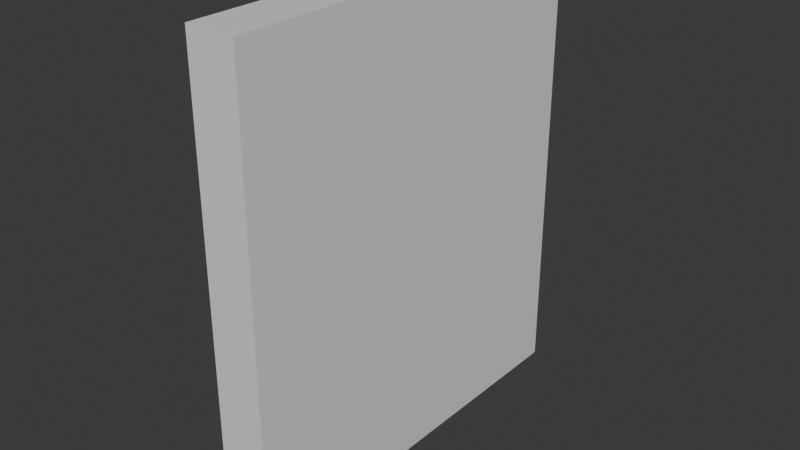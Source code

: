 # Source: Falltuer.blend  (saved by Blender 4.2.66; exported with 4.5.12 LTS)
import bpy
from mathutils import Matrix  # noqa: F401  (used for matrix-valued properties, if any)

bpy.ops.wm.read_factory_settings(use_empty=True)
scene = bpy.context.scene
scene.name = 'Scene'

# ---- collections
col_collection = bpy.data.collections.new('Collection'); scene.collection.children.link(col_collection)

# ---- materials (node trees are filled in below, after node groups)
mat_material = bpy.data.materials.new('Material')
mat_material.alpha_threshold = 0.0
mat_material.roughness = 0.5
mat_material.line_color = (0.0, 0.0, 0.0, 1.0)

# ---- material node trees
mat_material.use_nodes = True; mat_material.node_tree.nodes.clear()
_N = mat_material.node_tree.nodes; _L = mat_material.node_tree.links
n0 = _N.new('ShaderNodeOutputMaterial'); n0.name = 'Material Output'; n0.location = (300, 300)
n1 = _N.new('ShaderNodeBsdfPrincipled'); n1.name = 'Principled BSDF'; n1.location = (10, 300)
n1.inputs[3].default_value = 1.45
_L.new(n1.outputs[0], n0.inputs[0])
n0.is_active_output = True

# ---- world
world_world = bpy.data.worlds.new('World'); scene.world = world_world
world_world.use_nodes = True; world_world.node_tree.nodes.clear()
_N = world_world.node_tree.nodes; _L = world_world.node_tree.links
n0 = _N.new('ShaderNodeOutputWorld'); n0.name = 'World Output'; n0.location = (300, 300)
n1 = _N.new('ShaderNodeBackground'); n1.name = 'Background'; n1.location = (10, 300)
n1.inputs[0].default_value = (0.05088, 0.05088, 0.05088, 1.0)
_L.new(n1.outputs[0], n0.inputs[0])
n0.is_active_output = True
world_world.color = (0.05088, 0.05088, 0.05088)
world_world.sun_shadow_jitter_overblur = 0.0

# ---- meshes
me_cube = bpy.data.meshes.new('Cube')
me_cube.from_pydata([(1.0, 1.0, 1.0), (-1.0, 1.0, 1.0), (0.0, 1.0, 1.0), (-1.0, 0.5, 1.0), (0.5, 1.0, 1.0), (1.0, 1.0, 0.5), (-1.0, 1.0, 0.5), (1.0, 0.5, 1.0), (-0.5, 1.0, 1.0), (0.0, 1.0, 0.5), (0.0, 0.5, 1.0), (-0.5, 0.5, 1.0), (0.5, 0.5, 1.0), (1.0, 0.5, 0.5), (-0.5, 1.0, 0.5), (0.5, 1.0, 0.5), (-1.0, 0.5, 0.5), (-1.0, 0.75, 1.0), (0.75, 1.0, 1.0), (1.0, 1.0, 0.25), (-1.0, 1.0, 0.25), (1.0, 0.25, 1.0), (-0.25, 1.0, 1.0), (0.0, 1.0, 0.25), (0.0, 0.25, 1.0), (-1.0, 0.25, 1.0), (0.25, 1.0, 1.0), (1.0, 1.0, 0.75), (-1.0, 1.0, 0.75), (1.0, 0.75, 1.0), (-0.75, 1.0, 1.0), (0.0, 1.0, 0.75), (0.0, 0.75, 1.0), (-0.5, 0.25, 1.0), (-0.5, 0.75, 1.0), (-0.25, 0.5, 1.0), (-0.75, 0.5, 1.0), (0.5, 0.25, 1.0), (0.5, 0.75, 1.0), (0.75, 0.5, 1.0), (0.25, 0.5, 1.0), (1.0, 0.25, 0.5), (1.0, 0.75, 0.5), (1.0, 0.5, 0.25), (1.0, 0.5, 0.75), (-0.25, 1.0, 0.5), (-0.75, 1.0, 0.5), (-0.5, 1.0, 0.25), (-0.5, 1.0, 0.75), (0.75, 1.0, 0.5), (0.25, 1.0, 0.5), (0.5, 1.0, 0.25), (0.5, 1.0, 0.75), (-1.0, 0.75, 0.5), (-1.0, 0.25, 0.5), (-1.0, 0.5, 0.25), (-1.0, 0.5, 0.75), (-1.0, 0.25, 0.75), (-1.0, 0.25, 0.25), (-1.0, 0.75, 0.25), (0.25, 1.0, 0.75), (0.25, 1.0, 0.25), (0.75, 1.0, 0.25), (-0.75, 1.0, 0.75), (-0.75, 1.0, 0.25), (-0.25, 1.0, 0.25), (1.0, 0.75, 0.75), (1.0, 0.75, 0.25), (1.0, 0.25, 0.25), (0.25, 0.75, 1.0), (0.75, 0.75, 1.0), (0.75, 0.25, 1.0), (-0.75, 0.75, 1.0), (-0.25, 0.75, 1.0), (-0.25, 0.25, 1.0), (-0.75, 0.25, 1.0), (0.25, 0.25, 1.0), (1.0, 0.25, 0.75), (-0.25, 1.0, 0.75), (0.75, 1.0, 0.75), (-1.0, 0.75, 0.75)], [], [(80, 17, 1, 28), (79, 18, 0, 27), (78, 22, 2, 31), (73, 34, 11, 35), (72, 17, 3, 36), (70, 38, 12, 39), (69, 32, 10, 40), (67, 42, 13, 43), (66, 29, 7, 44), (65, 45, 9, 23), (64, 46, 14, 47), (63, 30, 8, 48), (62, 49, 5, 19), (61, 50, 15, 51), (60, 26, 4, 52), (59, 53, 6, 20), (58, 54, 16, 55), (57, 25, 3, 56), (58, 55, 59, 20, 64, 47, 65, 23, 61, 51, 62, 19, 67, 43, 68), (54, 57, 56, 16), (55, 16, 53, 59), (50, 60, 52, 15), (9, 31, 60, 50), (31, 2, 26, 60), (23, 9, 50, 61), (51, 15, 49, 62), (46, 63, 48, 14), (6, 28, 63, 46), (28, 1, 30, 63), (20, 6, 46, 64), (47, 14, 45, 65), (42, 66, 44, 13), (5, 27, 66, 42), (27, 0, 29, 66), (19, 5, 42, 67), (43, 13, 41, 68), (54, 58, 68, 41, 77, 21, 71, 37, 76, 24, 74, 33, 75, 25, 57), (38, 69, 40, 12), (4, 26, 69, 38), (26, 2, 32, 69), (29, 70, 39, 7), (0, 18, 70, 29), (18, 4, 38, 70), (7, 39, 71, 21), (39, 12, 37, 71), (34, 72, 36, 11), (8, 30, 72, 34), (30, 1, 17, 72), (32, 73, 35, 10), (2, 22, 73, 32), (22, 8, 34, 73), (10, 35, 74, 24), (35, 11, 33, 74), (11, 36, 75, 33), (36, 3, 25, 75), (12, 40, 76, 37), (40, 10, 24, 76), (13, 44, 77, 41), (44, 7, 21, 77), (45, 78, 31, 9), (14, 48, 78, 45), (48, 8, 22, 78), (49, 79, 27, 5), (15, 52, 79, 49), (52, 4, 18, 79), (53, 80, 28, 6), (16, 56, 80, 53), (56, 3, 17, 80)])
_uv = me_cube.uv_layers.new(name='UVMap')
_uv.uv.foreach_set('vector', [0.5938, 0.2188, 0.625, 0.2188, 0.625, 0.25, 0.5938, 0.25, 0.5938, 0.4688, 0.625, 0.4688, 0.625, 0.5, 0.5938, 0.5, 0.5938, 0.3438, 0.625, 0.3438, 0.625, 0.375, 0.5938, 0.375, 0.7812, 0.5312, 0.8125, 0.5312, 0.8125, 0.5625, 0.7812, 0.5625, 0.8438, 0.5312, 0.875, 0.5312, 0.875, 0.5625, 0.8438, 0.5625, 0.6562, 0.5312, 0.6875, 0.5312, 0.6875, 0.5625, 0.6562, 0.5625, 0.7188, 0.5312, 0.75, 0.5312, 0.75, 0.5625, 0.7188, 0.5625, 0.5312, 0.5312, 0.5625, 0.5312, 0.5625, 0.5625, 0.5312, 0.5625, 0.5938, 0.5312, 0.625, 0.5312, 0.625, 0.5625, 0.5938, 0.5625, 0.5312, 0.3438, 0.5625, 0.3438, 0.5625, 0.375, 0.5312, 0.375, 0.5312, 0.2812, 0.5625, 0.2812, 0.5625, 0.3125, 0.5312, 0.3125, 0.5938, 0.2812, 0.625, 0.2812, 0.625, 0.3125, 0.5938, 0.3125, 0.5312, 0.4688, 0.5625, 0.4688, 0.5625, 0.5, 0.5312, 0.5, 0.5312, 0.4062, 0.5625, 0.4062, 0.5625, 0.4375, 0.5312, 0.4375, 0.5938, 0.4062, 0.625, 0.4062, 0.625, 0.4375, 0.5938, 0.4375, 0.5312, 0.2188, 0.5625, 0.2188, 0.5625, 0.25, 0.5312, 0.25, 0.5312, 0.1562, 0.5625, 0.1562, 0.5625, 0.1875, 0.5312, 0.1875, 0.5938, 0.1562, 0.625, 0.1562, 0.625, 0.1875, 0.5938, 0.1875, 0.5312, 0.1562, 0.5312, 0.1875, 0.5312, 0.2188, 0.5312, 0.25, 0.5312, 0.2812, 0.5312, 0.3125, 0.5312, 0.3438, 0.5312, 0.375, 0.5312, 0.4062, 0.5312, 0.4375, 0.5312, 0.4688, 0.5312, 0.5, 0.5312, 0.5312, 0.5312, 0.5625, 0.5312, 0.5938, 0.5625, 0.1562, 0.5938, 0.1562, 0.5938, 0.1875, 0.5625, 0.1875, 0.5312, 0.1875, 0.5625, 0.1875, 0.5625, 0.2188, 0.5312, 0.2188, 0.5625, 0.4062, 0.5938, 0.4062, 0.5938, 0.4375, 0.5625, 0.4375, 0.5625, 0.375, 0.5938, 0.375, 0.5938, 0.4062, 0.5625, 0.4062, 0.5938, 0.375, 0.625, 0.375, 0.625, 0.4062, 0.5938, 0.4062, 0.5312, 0.375, 0.5625, 0.375, 0.5625, 0.4062, 0.5312, 0.4062, 0.5312, 0.4375, 0.5625, 0.4375, 0.5625, 0.4688, 0.5312, 0.4688, 0.5625, 0.2812, 0.5938, 0.2812, 0.5938, 0.3125, 0.5625, 0.3125, 0.5625, 0.25, 0.5938, 0.25, 0.5938, 0.2812, 0.5625, 0.2812, 0.5938, 0.25, 0.625, 0.25, 0.625, 0.2812, 0.5938, 0.2812, 0.5312, 0.25, 0.5625, 0.25, 0.5625, 0.2812, 0.5312, 0.2812, 0.5312, 0.3125, 0.5625, 0.3125, 0.5625, 0.3438, 0.5312, 0.3438, 0.5625, 0.5312, 0.5938, 0.5312, 0.5938, 0.5625, 0.5625, 0.5625, 0.5625, 0.5, 0.5938, 0.5, 0.5938, 0.5312, 0.5625, 0.5312, 0.5938, 0.5, 0.625, 0.5, 0.625, 0.5312, 0.5938, 0.5312, 0.5312, 0.5, 0.5625, 0.5, 0.5625, 0.5312, 0.5312, 0.5312, 0.5312, 0.5625, 0.5625, 0.5625, 0.5625, 0.5938, 0.5312, 0.5938, 0.5625, 0.1562, 0.5312, 0.1562, 0.5312, 0.5938, 0.5625, 0.5938, 0.5938, 0.5938, 0.625, 0.5938, 0.6562, 0.5938, 0.6875, 0.5938, 0.7188, 0.5938, 0.75, 0.5938, 0.7812, 0.5938, 0.8125, 0.5938, 0.8438, 0.5938, 0.875, 0.5938, 0.5938, 0.1562, 0.6875, 0.5312, 0.7188, 0.5312, 0.7188, 0.5625, 0.6875, 0.5625, 0.6875, 0.5, 0.7188, 0.5, 0.7188, 0.5312, 0.6875, 0.5312, 0.7188, 0.5, 0.75, 0.5, 0.75, 0.5312, 0.7188, 0.5312, 0.625, 0.5312, 0.6562, 0.5312, 0.6562, 0.5625, 0.625, 0.5625, 0.625, 0.5, 0.6562, 0.5, 0.6562, 0.5312, 0.625, 0.5312, 0.6562, 0.5, 0.6875, 0.5, 0.6875, 0.5312, 0.6562, 0.5312, 0.625, 0.5625, 0.6562, 0.5625, 0.6562, 0.5938, 0.625, 0.5938, 0.6562, 0.5625, 0.6875, 0.5625, 0.6875, 0.5938, 0.6562, 0.5938, 0.8125, 0.5312, 0.8438, 0.5312, 0.8438, 0.5625, 0.8125, 0.5625, 0.8125, 0.5, 0.8438, 0.5, 0.8438, 0.5312, 0.8125, 0.5312, 0.8438, 0.5, 0.875, 0.5, 0.875, 0.5312, 0.8438, 0.5312, 0.75, 0.5312, 0.7812, 0.5312, 0.7812, 0.5625, 0.75, 0.5625, 0.75, 0.5, 0.7812, 0.5, 0.7812, 0.5312, 0.75, 0.5312, 0.7812, 0.5, 0.8125, 0.5, 0.8125, 0.5312, 0.7812, 0.5312, 0.75, 0.5625, 0.7812, 0.5625, 0.7812, 0.5938, 0.75, 0.5938, 0.7812, 0.5625, 0.8125, 0.5625, 0.8125, 0.5938, 0.7812, 0.5938, 0.8125, 0.5625, 0.8438, 0.5625, 0.8438, 0.5938, 0.8125, 0.5938, 0.8438, 0.5625, 0.875, 0.5625, 0.875, 0.5938, 0.8438, 0.5938, 0.6875, 0.5625, 0.7188, 0.5625, 0.7188, 0.5938, 0.6875, 0.5938, 0.7188, 0.5625, 0.75, 0.5625, 0.75, 0.5938, 0.7188, 0.5938, 0.5625, 0.5625, 0.5938, 0.5625, 0.5938, 0.5938, 0.5625, 0.5938, 0.5938, 0.5625, 0.625, 0.5625, 0.625, 0.5938, 0.5938, 0.5938, 0.5625, 0.3438, 0.5938, 0.3438, 0.5938, 0.375, 0.5625, 0.375, 0.5625, 0.3125, 0.5938, 0.3125, 0.5938, 0.3438, 0.5625, 0.3438, 0.5938, 0.3125, 0.625, 0.3125, 0.625, 0.3438, 0.5938, 0.3438, 0.5625, 0.4688, 0.5938, 0.4688, 0.5938, 0.5, 0.5625, 0.5, 0.5625, 0.4375, 0.5938, 0.4375, 0.5938, 0.4688, 0.5625, 0.4688, 0.5938, 0.4375, 0.625, 0.4375, 0.625, 0.4688, 0.5938, 0.4688, 0.5625, 0.2188, 0.5938, 0.2188, 0.5938, 0.25, 0.5625, 0.25, 0.5625, 0.1875, 0.5938, 0.1875, 0.5938, 0.2188, 0.5625, 0.2188, 0.5938, 0.1875, 0.625, 0.1875, 0.625, 0.2188, 0.5938, 0.2188])
me_cube.materials.append(mat_material)
me_cube.use_mirror_vertex_groups = False
me_cube.update()

# ---- objects
ob_cube = bpy.data.objects.new('Cube', me_cube)

# ---- transforms, parenting, visibility, modifiers, constraints
ob_cube.location = (0.0, 0.0, 0.0)
ob_cube.scale = (0.1988, 4.395, 4.964)
ob_cube.lock_rotations_4d = False
ob_cube.empty_display_type = 'ARROWS'
ob_cube.lineart.crease_threshold = 0.0

# ---- collection membership
col_collection.objects.link(ob_cube)

# ---- scene / render settings (as saved in the file)
scene.frame_start = 1; scene.frame_end = 250; scene.frame_set(1)
scene.render.engine = 'BLENDER_EEVEE_NEXT'
bpy.context.view_layer.update()

# ---- added for rendering (the .blend has no active camera and no usable light): camera, sun
cam_auto = bpy.data.cameras.new('AutoCamera')
cam_auto.lens = 50.0
cam_auto.sensor_width = 36.0
cam_auto.clip_end = 1000.0
ob_auto_camera = bpy.data.objects.new('AutoCamera', cam_auto)
scene.collection.objects.link(ob_auto_camera)
ob_auto_camera.location = (4.61537, -2.7916, 6.79481)
ob_auto_camera.rotation_euler = (1.09748, -7.21219e-08, 0.694738)
scene.camera = ob_auto_camera
light_auto_sun = bpy.data.lights.new('AutoSun', 'SUN')
light_auto_sun.energy = 3.0
light_auto_sun.angle = 0.0523599
ob_auto_sun = bpy.data.objects.new('AutoSun', light_auto_sun)
scene.collection.objects.link(ob_auto_sun)
ob_auto_sun.rotation_euler = (0.872665, 0.174533, 0.523599)
bpy.context.view_layer.update()
